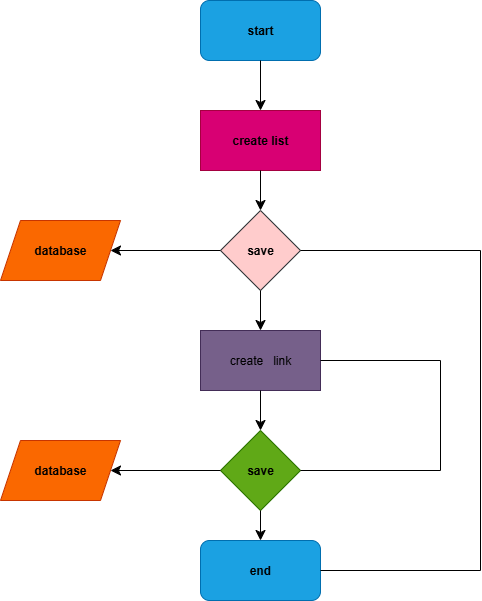

The diagram above was exported from draw.io. Its source (the exported page's mxGraphModel, read from the mxfile embedded in the PNG):
<mxGraphModel dx="1091" dy="626" grid="1" gridSize="10" guides="1" tooltips="1" connect="1" arrows="1" fold="1" page="1" pageScale="1" pageWidth="850" pageHeight="1100" math="0" shadow="0">
  <root>
    <mxCell id="0" />
    <mxCell id="1" parent="0" />
    <mxCell id="cmdjuHmEqqjLs9dSp9N9-1" value="&lt;b&gt;&lt;font style=&quot;color: rgb(0, 0, 0);&quot;&gt;start&lt;/font&gt;&lt;/b&gt;" style="rounded=1;whiteSpace=wrap;html=1;fillColor=#1ba1e2;fontColor=#ffffff;strokeColor=#006EAF;align=center;" vertex="1" parent="1">
      <mxGeometry x="360" y="10" width="120" height="60" as="geometry" />
    </mxCell>
    <mxCell id="cmdjuHmEqqjLs9dSp9N9-2" value="&lt;b&gt;&lt;font style=&quot;color: rgb(0, 0, 0);&quot;&gt;create list&lt;/font&gt;&lt;/b&gt;" style="rounded=0;whiteSpace=wrap;html=1;fillColor=#d80073;strokeColor=#A50040;fontColor=#ffffff;" vertex="1" parent="1">
      <mxGeometry x="360" y="120" width="120" height="60" as="geometry" />
    </mxCell>
    <mxCell id="cmdjuHmEqqjLs9dSp9N9-3" value="&lt;b&gt;save&lt;/b&gt;" style="rhombus;whiteSpace=wrap;html=1;fillColor=#ffcccc;strokeColor=#36393d;" vertex="1" parent="1">
      <mxGeometry x="380" y="220" width="80" height="80" as="geometry" />
    </mxCell>
    <mxCell id="cmdjuHmEqqjLs9dSp9N9-4" value="&lt;font style=&quot;color: rgb(0, 0, 0);&quot;&gt;create&amp;nbsp; &amp;nbsp;link&lt;/font&gt;" style="rounded=0;whiteSpace=wrap;html=1;fillColor=#76608a;fontColor=#ffffff;strokeColor=#432D57;" vertex="1" parent="1">
      <mxGeometry x="360" y="340" width="120" height="60" as="geometry" />
    </mxCell>
    <mxCell id="cmdjuHmEqqjLs9dSp9N9-5" value="&lt;b&gt;&lt;font style=&quot;color: rgb(0, 0, 0);&quot;&gt;save&lt;/font&gt;&lt;/b&gt;" style="rhombus;whiteSpace=wrap;html=1;fillColor=#60a917;fontColor=#ffffff;strokeColor=#2D7600;" vertex="1" parent="1">
      <mxGeometry x="380" y="440" width="80" height="80" as="geometry" />
    </mxCell>
    <mxCell id="cmdjuHmEqqjLs9dSp9N9-6" value="&lt;b&gt;&lt;font style=&quot;color: rgb(0, 0, 0);&quot;&gt;end&lt;/font&gt;&lt;/b&gt;" style="rounded=1;whiteSpace=wrap;html=1;fillColor=#1ba1e2;fontColor=#ffffff;strokeColor=#006EAF;" vertex="1" parent="1">
      <mxGeometry x="360" y="550" width="120" height="60" as="geometry" />
    </mxCell>
    <mxCell id="cmdjuHmEqqjLs9dSp9N9-7" value="&lt;b&gt;database&lt;/b&gt;" style="shape=parallelogram;perimeter=parallelogramPerimeter;whiteSpace=wrap;html=1;fixedSize=1;fillColor=#fa6800;fontColor=#000000;strokeColor=#C73500;" vertex="1" parent="1">
      <mxGeometry x="160" y="230" width="120" height="60" as="geometry" />
    </mxCell>
    <mxCell id="cmdjuHmEqqjLs9dSp9N9-8" value="&lt;b&gt;database&lt;/b&gt;" style="shape=parallelogram;perimeter=parallelogramPerimeter;whiteSpace=wrap;html=1;fixedSize=1;fillColor=#fa6800;fontColor=#000000;strokeColor=#C73500;" vertex="1" parent="1">
      <mxGeometry x="160" y="450" width="120" height="60" as="geometry" />
    </mxCell>
    <mxCell id="cmdjuHmEqqjLs9dSp9N9-9" style="edgeStyle=none;curved=1;rounded=0;orthogonalLoop=1;jettySize=auto;html=1;exitX=0;exitY=0;exitDx=0;exitDy=0;fontSize=12;startSize=8;endSize=8;" edge="1" parent="1" source="cmdjuHmEqqjLs9dSp9N9-3" target="cmdjuHmEqqjLs9dSp9N9-3">
      <mxGeometry relative="1" as="geometry" />
    </mxCell>
    <mxCell id="cmdjuHmEqqjLs9dSp9N9-12" value="" style="endArrow=classic;html=1;rounded=0;fontSize=12;startSize=8;endSize=8;curved=1;entryX=1;entryY=0.5;entryDx=0;entryDy=0;" edge="1" parent="1" source="cmdjuHmEqqjLs9dSp9N9-3" target="cmdjuHmEqqjLs9dSp9N9-7">
      <mxGeometry width="50" height="50" relative="1" as="geometry">
        <mxPoint x="280" y="360" as="sourcePoint" />
        <mxPoint x="330" y="310" as="targetPoint" />
      </mxGeometry>
    </mxCell>
    <mxCell id="cmdjuHmEqqjLs9dSp9N9-13" value="" style="endArrow=classic;html=1;rounded=0;fontSize=12;startSize=8;endSize=8;curved=1;exitX=0;exitY=0.5;exitDx=0;exitDy=0;entryX=1;entryY=0.5;entryDx=0;entryDy=0;" edge="1" parent="1" source="cmdjuHmEqqjLs9dSp9N9-5" target="cmdjuHmEqqjLs9dSp9N9-8">
      <mxGeometry width="50" height="50" relative="1" as="geometry">
        <mxPoint x="280" y="360" as="sourcePoint" />
        <mxPoint x="330" y="310" as="targetPoint" />
      </mxGeometry>
    </mxCell>
    <mxCell id="cmdjuHmEqqjLs9dSp9N9-14" value="" style="endArrow=classic;html=1;rounded=0;fontSize=12;startSize=8;endSize=8;curved=1;entryX=0.5;entryY=0;entryDx=0;entryDy=0;" edge="1" parent="1" source="cmdjuHmEqqjLs9dSp9N9-2" target="cmdjuHmEqqjLs9dSp9N9-3">
      <mxGeometry width="50" height="50" relative="1" as="geometry">
        <mxPoint x="310" y="250" as="sourcePoint" />
        <mxPoint x="360" y="200" as="targetPoint" />
      </mxGeometry>
    </mxCell>
    <mxCell id="cmdjuHmEqqjLs9dSp9N9-15" value="" style="endArrow=classic;html=1;rounded=0;fontSize=12;startSize=8;endSize=8;curved=1;entryX=0.5;entryY=0;entryDx=0;entryDy=0;" edge="1" parent="1" source="cmdjuHmEqqjLs9dSp9N9-3" target="cmdjuHmEqqjLs9dSp9N9-4">
      <mxGeometry width="50" height="50" relative="1" as="geometry">
        <mxPoint x="300" y="360" as="sourcePoint" />
        <mxPoint x="350" y="310" as="targetPoint" />
      </mxGeometry>
    </mxCell>
    <mxCell id="cmdjuHmEqqjLs9dSp9N9-16" value="" style="endArrow=classic;html=1;rounded=0;fontSize=12;startSize=8;endSize=8;curved=1;entryX=0.5;entryY=0;entryDx=0;entryDy=0;exitX=0.5;exitY=1;exitDx=0;exitDy=0;" edge="1" parent="1" source="cmdjuHmEqqjLs9dSp9N9-1" target="cmdjuHmEqqjLs9dSp9N9-2">
      <mxGeometry width="50" height="50" relative="1" as="geometry">
        <mxPoint x="300" y="360" as="sourcePoint" />
        <mxPoint x="350" y="310" as="targetPoint" />
      </mxGeometry>
    </mxCell>
    <mxCell id="cmdjuHmEqqjLs9dSp9N9-17" value="" style="endArrow=classic;html=1;rounded=0;fontSize=12;startSize=8;endSize=8;curved=1;entryX=0.5;entryY=0;entryDx=0;entryDy=0;" edge="1" parent="1" source="cmdjuHmEqqjLs9dSp9N9-4" target="cmdjuHmEqqjLs9dSp9N9-5">
      <mxGeometry width="50" height="50" relative="1" as="geometry">
        <mxPoint x="300" y="360" as="sourcePoint" />
        <mxPoint x="350" y="310" as="targetPoint" />
      </mxGeometry>
    </mxCell>
    <mxCell id="cmdjuHmEqqjLs9dSp9N9-18" value="" style="endArrow=classic;html=1;rounded=0;fontSize=12;startSize=8;endSize=8;curved=1;" edge="1" parent="1" source="cmdjuHmEqqjLs9dSp9N9-5" target="cmdjuHmEqqjLs9dSp9N9-6">
      <mxGeometry width="50" height="50" relative="1" as="geometry">
        <mxPoint x="400" y="360" as="sourcePoint" />
        <mxPoint x="450" y="310" as="targetPoint" />
      </mxGeometry>
    </mxCell>
    <mxCell id="cmdjuHmEqqjLs9dSp9N9-20" value="" style="endArrow=none;html=1;rounded=0;fontSize=12;startSize=8;endSize=8;curved=1;exitX=1;exitY=0.5;exitDx=0;exitDy=0;" edge="1" parent="1" source="cmdjuHmEqqjLs9dSp9N9-6">
      <mxGeometry width="50" height="50" relative="1" as="geometry">
        <mxPoint x="390" y="370" as="sourcePoint" />
        <mxPoint x="640" y="580" as="targetPoint" />
      </mxGeometry>
    </mxCell>
    <mxCell id="cmdjuHmEqqjLs9dSp9N9-21" value="" style="endArrow=none;html=1;rounded=0;fontSize=12;startSize=8;endSize=8;curved=1;" edge="1" parent="1">
      <mxGeometry width="50" height="50" relative="1" as="geometry">
        <mxPoint x="640" y="580" as="sourcePoint" />
        <mxPoint x="640" y="260" as="targetPoint" />
      </mxGeometry>
    </mxCell>
    <mxCell id="cmdjuHmEqqjLs9dSp9N9-22" value="" style="endArrow=none;html=1;rounded=0;fontSize=12;startSize=8;endSize=8;curved=1;exitX=1;exitY=0.5;exitDx=0;exitDy=0;" edge="1" parent="1" source="cmdjuHmEqqjLs9dSp9N9-3">
      <mxGeometry width="50" height="50" relative="1" as="geometry">
        <mxPoint x="500" y="480" as="sourcePoint" />
        <mxPoint x="640" y="260" as="targetPoint" />
      </mxGeometry>
    </mxCell>
    <mxCell id="cmdjuHmEqqjLs9dSp9N9-23" value="" style="endArrow=none;html=1;rounded=0;fontSize=12;startSize=8;endSize=8;curved=1;exitX=1;exitY=0.5;exitDx=0;exitDy=0;" edge="1" parent="1" source="cmdjuHmEqqjLs9dSp9N9-5">
      <mxGeometry width="50" height="50" relative="1" as="geometry">
        <mxPoint x="500" y="480" as="sourcePoint" />
        <mxPoint x="600" y="480" as="targetPoint" />
      </mxGeometry>
    </mxCell>
    <mxCell id="cmdjuHmEqqjLs9dSp9N9-24" value="" style="endArrow=none;html=1;rounded=0;fontSize=12;startSize=8;endSize=8;curved=1;exitX=1;exitY=0.5;exitDx=0;exitDy=0;" edge="1" parent="1" source="cmdjuHmEqqjLs9dSp9N9-4">
      <mxGeometry width="50" height="50" relative="1" as="geometry">
        <mxPoint x="500" y="480" as="sourcePoint" />
        <mxPoint x="600" y="370" as="targetPoint" />
      </mxGeometry>
    </mxCell>
    <mxCell id="cmdjuHmEqqjLs9dSp9N9-25" value="" style="endArrow=none;html=1;rounded=0;fontSize=12;startSize=8;endSize=8;curved=1;" edge="1" parent="1">
      <mxGeometry width="50" height="50" relative="1" as="geometry">
        <mxPoint x="600" y="480" as="sourcePoint" />
        <mxPoint x="600" y="370" as="targetPoint" />
      </mxGeometry>
    </mxCell>
  </root>
</mxGraphModel>